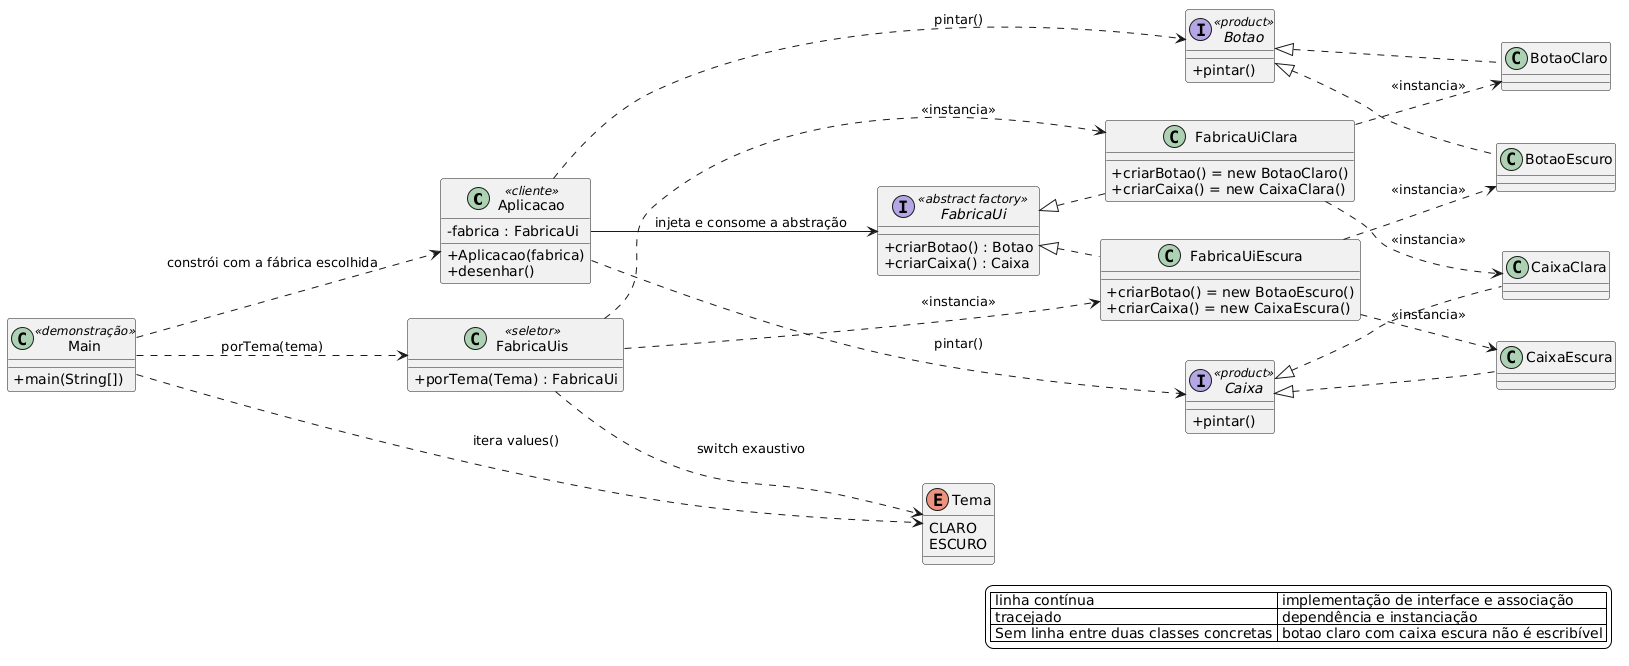

The diagram above was rendered by PlantUML. Its source (embedded in the PNG):
@startuml diagrama_abstract_factory
left to right direction
skinparam backgroundColor transparent
skinparam classAttributeIconSize 0
skinparam shadowing false

class Aplicacao <<cliente>> {
  - fabrica : FabricaUi
  + Aplicacao(fabrica)
  + desenhar()
}

interface FabricaUi <<abstract factory>> {
  + criarBotao() : Botao
  + criarCaixa() : Caixa
}

class FabricaUiClara {
  + criarBotao() = new BotaoClaro()
  + criarCaixa() = new CaixaClara()
}

class FabricaUiEscura {
  + criarBotao() = new BotaoEscuro()
  + criarCaixa() = new CaixaEscura()
}

enum Tema {
  CLARO
  ESCURO
}

class FabricaUis <<seletor>> {
  + porTema(Tema) : FabricaUi
}

interface Botao <<product>> {
  + pintar()
}

interface Caixa <<product>> {
  + pintar()
}

class BotaoClaro
class BotaoEscuro
class CaixaClara
class CaixaEscura

class Main <<demonstração>> {
  + main(String[])
}

FabricaUi <|.. FabricaUiClara
FabricaUi <|.. FabricaUiEscura

Botao <|.. BotaoClaro
Botao <|.. BotaoEscuro
Caixa <|.. CaixaClara
Caixa <|.. CaixaEscura

FabricaUiClara ..> BotaoClaro : <<instancia>>
FabricaUiClara ..> CaixaClara : <<instancia>>
FabricaUiEscura ..> BotaoEscuro : <<instancia>>
FabricaUiEscura ..> CaixaEscura : <<instancia>>

Aplicacao --> FabricaUi : injeta e consome a abstração
Aplicacao ..> Botao : pintar()
Aplicacao ..> Caixa : pintar()
FabricaUis ..> FabricaUiClara : <<instancia>>
FabricaUis ..> FabricaUiEscura : <<instancia>>
FabricaUis ..> Tema : switch exaustivo
Main ..> Tema : itera values()
Main ..> FabricaUis : porTema(tema)
Main ..> Aplicacao : constrói com a fábrica escolhida

legend right
  | linha contínua | implementação de interface e associação |
  | tracejado | dependência e instanciação |
  | Sem linha entre duas classes concretas | botao claro com caixa escura não é escribível |
endlegend
@enduml